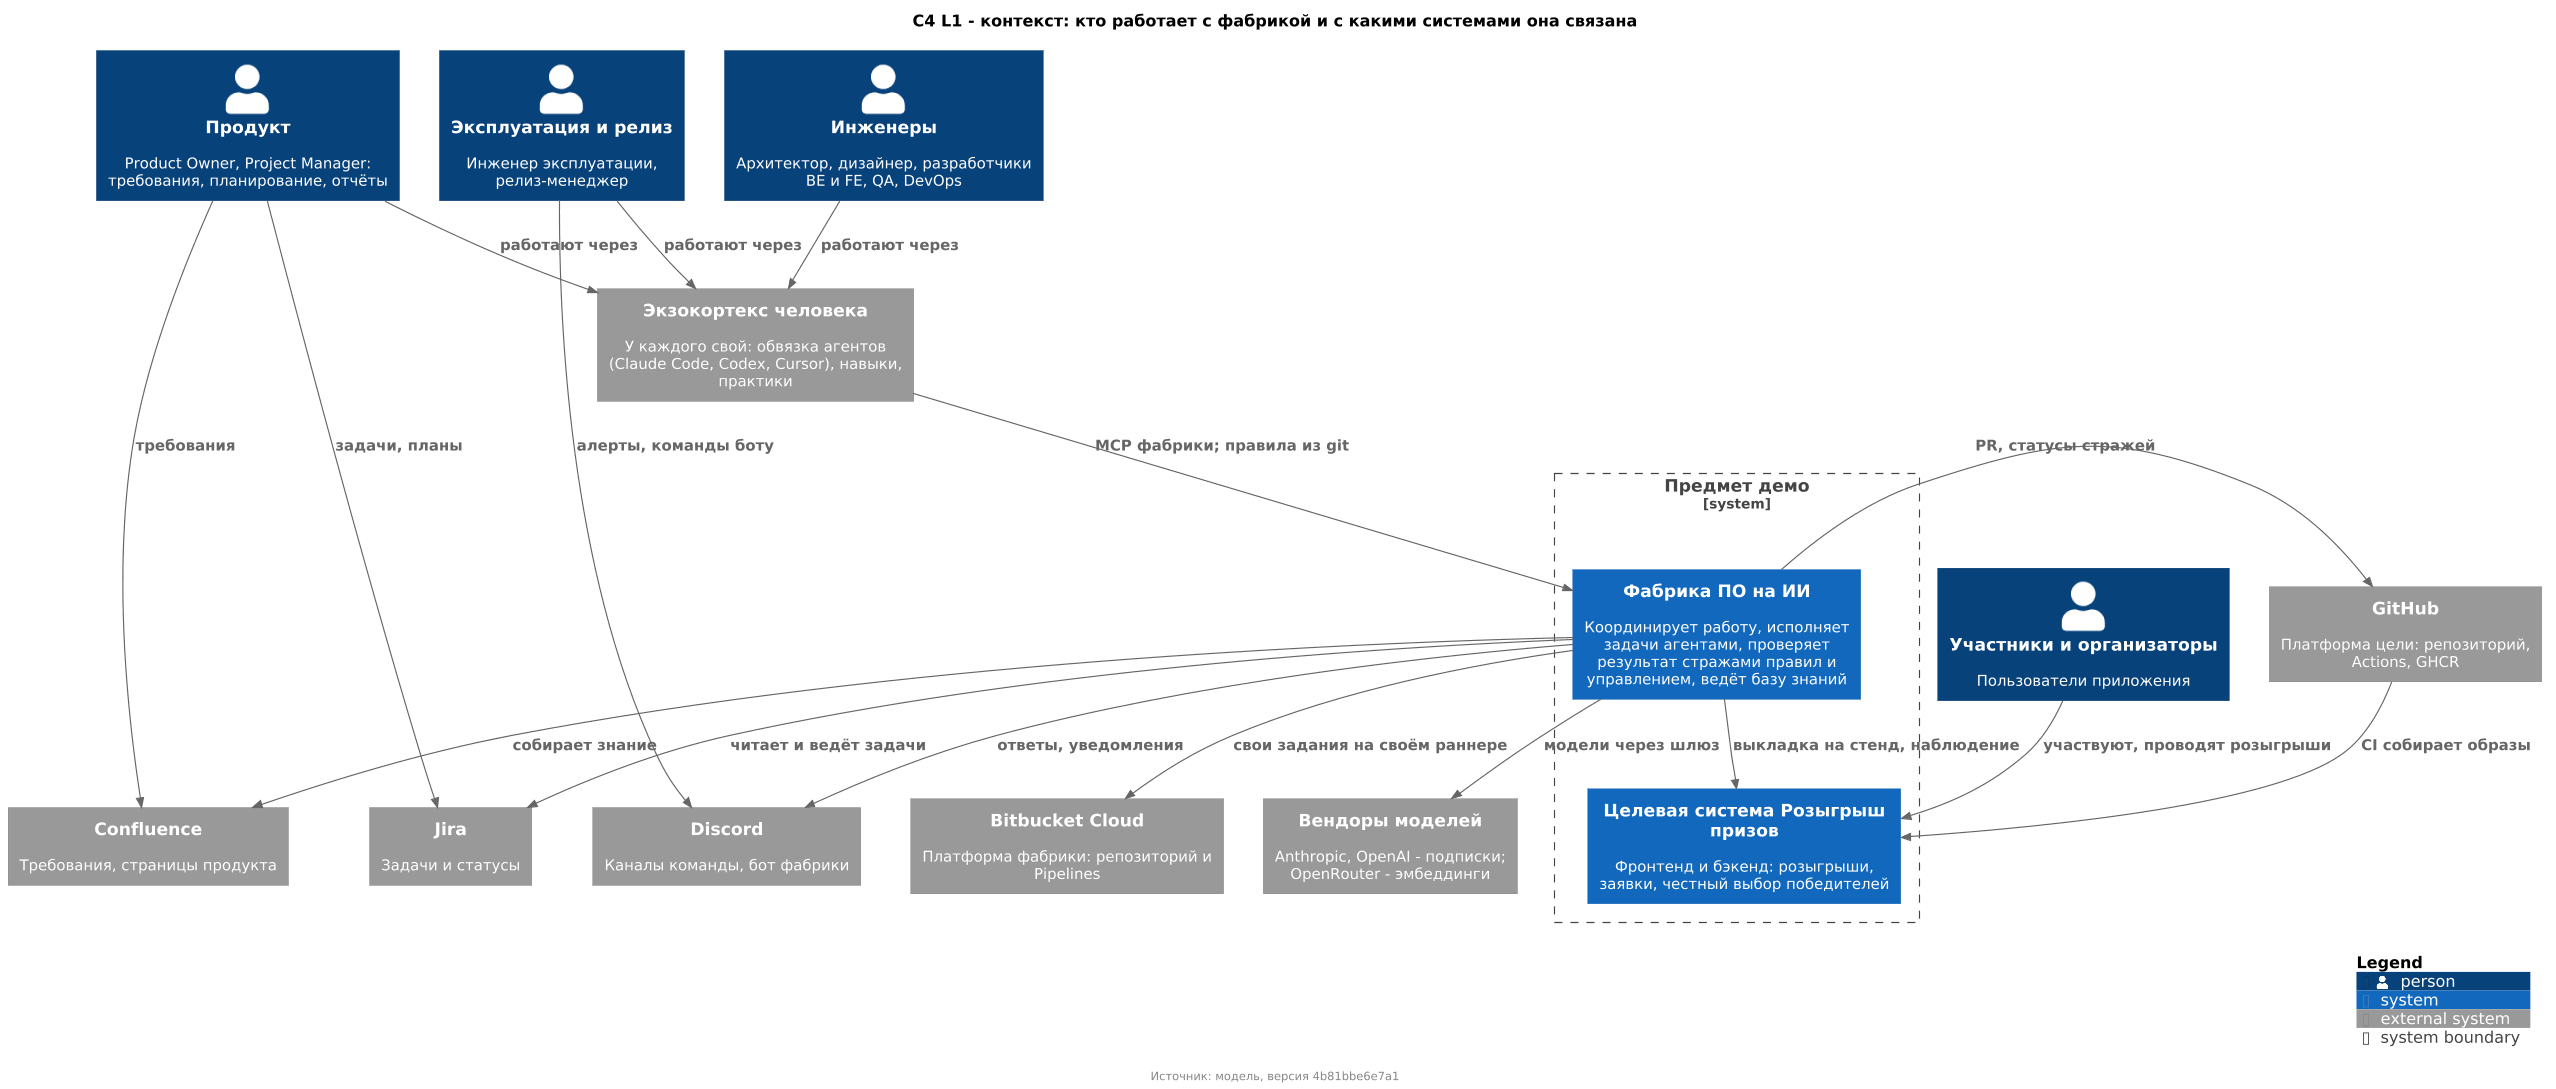

The diagram above was rendered by PlantUML. Its source (embedded in the PNG):
@startuml context
' Сгенерировано из модели (docs/model): правка - в модели, а не здесь.
!include <C4/C4_Deployment>
!include ../../demo/diagrams/common.puml

title C4 L1 - контекст: кто работает с фабрикой и с какими системами она связана
footer Источник: модель, версия 4b81bbe6e7a1

Person(e_users, "Участники и организаторы", "Пользователи приложения")
Person(e_product, "Продукт", "Product Owner, Project Manager: требования, планирование, отчёты")
Person(e_eng, "Инженеры", "Архитектор, дизайнер, разработчики BE и FE, QA, DevOps")
Person(e_ops, "Эксплуатация и релиз", "Инженер эксплуатации, релиз-менеджер")
System_Ext(e_exo, "Экзокортекс человека", "У каждого свой: обвязка агентов (Claude Code, Codex, Cursor), навыки, практики")
System_Boundary(e__agr1, "Предмет демо") {
  System(e_factory, "Фабрика ПО на ИИ", "Координирует работу, исполняет задачи агентами, проверяет результат стражами правил и управлением, ведёт базу знаний")
  System(e_target, "Целевая система Розыгрыш призов", "Фронтенд и бэкенд: розыгрыши, заявки, честный выбор победителей")
}
System_Ext(e_jira, "Jira", "Задачи и статусы")
System_Ext(e_confluence, "Confluence", "Требования, страницы продукта")
System_Ext(e_discord, "Discord", "Каналы команды, бот фабрики")
System_Ext(e_bitbucket, "Bitbucket Cloud", "Платформа фабрики: репозиторий и Pipelines")
System_Ext(e_github, "GitHub", "Платформа цели: репозиторий, Actions, GHCR")
System_Ext(e_llm, "Вендоры моделей", "Anthropic, OpenAI - подписки; OpenRouter - эмбеддинги")

Rel(e_factory, e_target, "выкладка на стенд, наблюдение")
Rel(e_users, e_target, "участвуют, проводят розыгрыши")
Rel(e_product, e_exo, "работают через")
Rel(e_eng, e_exo, "работают через")
Rel(e_ops, e_exo, "работают через")
Rel(e_exo, e_factory, "MCP фабрики; правила из git")
Rel(e_factory, e_jira, "читает и ведёт задачи")
Rel(e_product, e_jira, "задачи, планы")
Rel(e_factory, e_confluence, "собирает знание")
Rel(e_product, e_confluence, "требования")
Rel(e_factory, e_discord, "ответы, уведомления")
Rel(e_ops, e_discord, "алерты, команды боту")
Rel(e_factory, e_bitbucket, "свои задания на своём раннере")
Rel(e_factory, e_github, "PR, статусы стражей")
Rel(e_github, e_target, "CI собирает образы")
Rel(e_factory, e_llm, "модели через шлюз")

SHOW_LEGEND()
@enduml